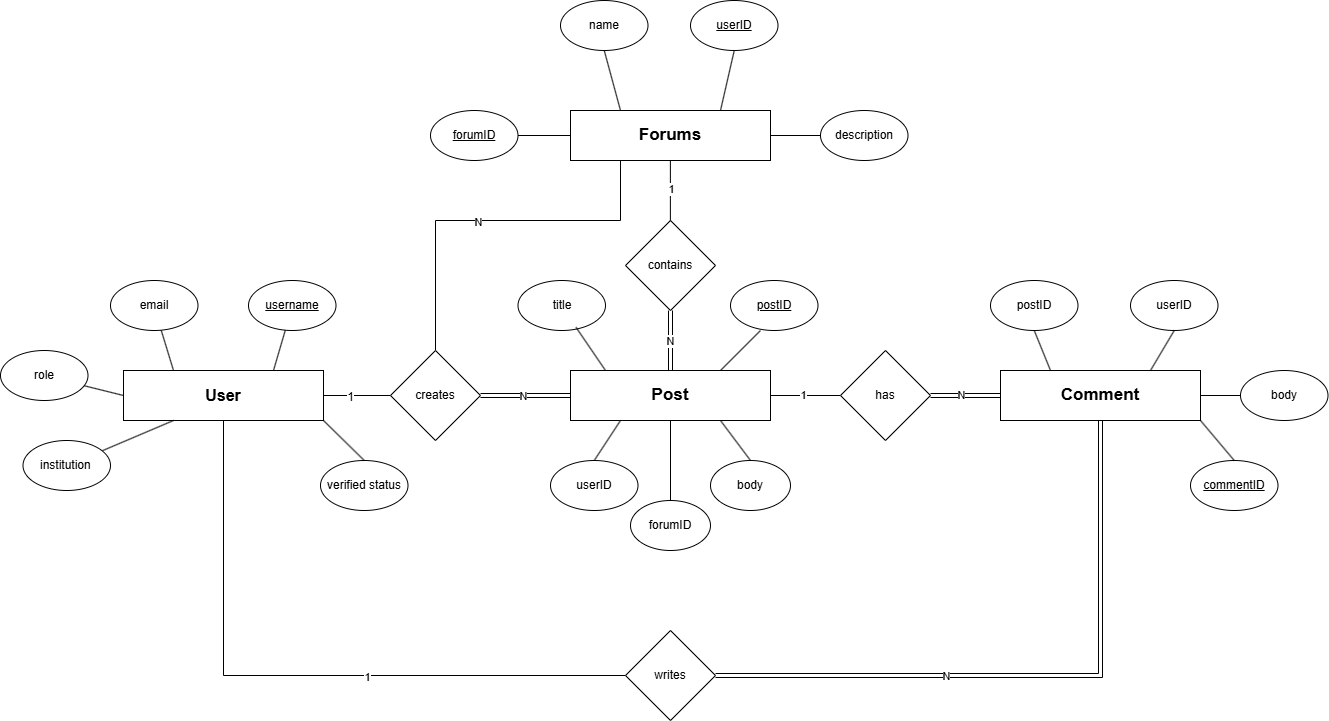

The diagram above was exported from draw.io. Its source (the exported page's mxGraphModel, read from the mxfile embedded in the PNG):
<mxGraphModel dx="1556" dy="2112" grid="1" gridSize="10" guides="1" tooltips="1" connect="1" arrows="1" fold="1" page="1" pageScale="1" pageWidth="850" pageHeight="1100" math="0" shadow="0">
  <root>
    <mxCell id="0" />
    <mxCell id="1" parent="0" />
    <mxCell id="adMG0QAGtbXTZqgjiM8N-2" edge="1" parent="1" source="Q8Kv-PUVSb193osp5wWS-1" style="edgeStyle=orthogonalEdgeStyle;rounded=0;orthogonalLoop=1;jettySize=auto;html=1;entryX=0;entryY=0.5;entryDx=0;entryDy=0;endArrow=none;endFill=0;startArrow=none;startFill=0;" target="Q8Kv-PUVSb193osp5wWS-3">
      <mxGeometry relative="1" as="geometry" />
    </mxCell>
    <mxCell id="adMG0QAGtbXTZqgjiM8N-24" connectable="0" parent="adMG0QAGtbXTZqgjiM8N-2" style="edgeLabel;html=1;align=center;verticalAlign=middle;resizable=0;points=[];fontSize=12;" value="1" vertex="1">
      <mxGeometry relative="1" x="-0.2239" y="-1" as="geometry">
        <mxPoint as="offset" />
      </mxGeometry>
    </mxCell>
    <mxCell id="0RXt5E5uZCcyqiqxswBE-16" edge="1" parent="1" source="Q8Kv-PUVSb193osp5wWS-1" style="edgeStyle=orthogonalEdgeStyle;rounded=0;orthogonalLoop=1;jettySize=auto;html=1;exitX=0.5;exitY=1;exitDx=0;exitDy=0;entryX=0;entryY=0.5;entryDx=0;entryDy=0;endArrow=none;endFill=0;" target="0RXt5E5uZCcyqiqxswBE-14">
      <mxGeometry relative="1" as="geometry" />
    </mxCell>
    <mxCell id="0RXt5E5uZCcyqiqxswBE-17" connectable="0" parent="0RXt5E5uZCcyqiqxswBE-16" style="edgeLabel;html=1;align=center;verticalAlign=middle;resizable=0;points=[];" value="1" vertex="1">
      <mxGeometry relative="1" x="0.2118" y="-1" as="geometry">
        <mxPoint as="offset" />
      </mxGeometry>
    </mxCell>
    <mxCell id="Q8Kv-PUVSb193osp5wWS-1" parent="1" style="rounded=0;whiteSpace=wrap;html=1;" value="&lt;b&gt;&lt;font style=&quot;font-size: 16px;&quot;&gt;User&lt;/font&gt;&lt;/b&gt;" vertex="1">
      <mxGeometry height="50" width="200" x="213" y="270" as="geometry" />
    </mxCell>
    <mxCell id="adMG0QAGtbXTZqgjiM8N-3" edge="1" parent="1" source="Q8Kv-PUVSb193osp5wWS-3" style="edgeStyle=orthogonalEdgeStyle;rounded=0;orthogonalLoop=1;jettySize=auto;html=1;entryX=0;entryY=0.5;entryDx=0;entryDy=0;endArrow=none;endFill=0;shape=link;" target="Q8Kv-PUVSb193osp5wWS-5">
      <mxGeometry relative="1" as="geometry" />
    </mxCell>
    <mxCell id="adMG0QAGtbXTZqgjiM8N-25" connectable="0" parent="adMG0QAGtbXTZqgjiM8N-3" style="edgeLabel;html=1;align=center;verticalAlign=middle;resizable=0;points=[];" value="N" vertex="1">
      <mxGeometry relative="1" x="-0.0639" as="geometry">
        <mxPoint as="offset" />
      </mxGeometry>
    </mxCell>
    <mxCell id="adMG0QAGtbXTZqgjiM8N-23" edge="1" parent="1" source="Q8Kv-PUVSb193osp5wWS-3" style="rounded=0;orthogonalLoop=1;jettySize=auto;html=1;entryX=0.25;entryY=1;entryDx=0;entryDy=0;exitX=0.5;exitY=0;exitDx=0;exitDy=0;endArrow=none;endFill=0;edgeStyle=orthogonalEdgeStyle;" target="Q8Kv-PUVSb193osp5wWS-7">
      <mxGeometry relative="1" as="geometry">
        <Array as="points">
          <mxPoint x="525" y="120" />
          <mxPoint x="710" y="120" />
        </Array>
      </mxGeometry>
    </mxCell>
    <mxCell id="adMG0QAGtbXTZqgjiM8N-26" connectable="0" parent="adMG0QAGtbXTZqgjiM8N-23" style="edgeLabel;html=1;align=center;verticalAlign=middle;resizable=0;points=[];" value="N" vertex="1">
      <mxGeometry relative="1" x="-0.0831" y="-1" as="geometry">
        <mxPoint as="offset" />
      </mxGeometry>
    </mxCell>
    <mxCell id="Q8Kv-PUVSb193osp5wWS-3" parent="1" style="rhombus;whiteSpace=wrap;html=1;" value="creates" vertex="1">
      <mxGeometry height="90" width="90" x="480" y="250" as="geometry" />
    </mxCell>
    <mxCell id="adMG0QAGtbXTZqgjiM8N-4" edge="1" parent="1" source="Q8Kv-PUVSb193osp5wWS-5" style="edgeStyle=orthogonalEdgeStyle;rounded=0;orthogonalLoop=1;jettySize=auto;html=1;entryX=0;entryY=0.5;entryDx=0;entryDy=0;endArrow=none;endFill=0;" target="adMG0QAGtbXTZqgjiM8N-1">
      <mxGeometry relative="1" as="geometry" />
    </mxCell>
    <mxCell id="adMG0QAGtbXTZqgjiM8N-30" connectable="0" parent="adMG0QAGtbXTZqgjiM8N-4" style="edgeLabel;html=1;align=center;verticalAlign=middle;resizable=0;points=[];" value="1" vertex="1">
      <mxGeometry relative="1" x="-0.0753" y="1" as="geometry">
        <mxPoint as="offset" />
      </mxGeometry>
    </mxCell>
    <mxCell id="Q8Kv-PUVSb193osp5wWS-5" parent="1" style="rounded=0;whiteSpace=wrap;html=1;" value="&lt;span style=&quot;font-size: 17px;&quot;&gt;&lt;b&gt;Post&lt;/b&gt;&lt;/span&gt;" vertex="1">
      <mxGeometry height="50" width="200" x="660" y="270" as="geometry" />
    </mxCell>
    <mxCell id="0RXt5E5uZCcyqiqxswBE-18" edge="1" parent="1" source="Q8Kv-PUVSb193osp5wWS-6" style="edgeStyle=orthogonalEdgeStyle;rounded=0;orthogonalLoop=1;jettySize=auto;html=1;exitX=0.5;exitY=1;exitDx=0;exitDy=0;entryX=1;entryY=0.5;entryDx=0;entryDy=0;endArrow=none;endFill=0;shape=link;" target="0RXt5E5uZCcyqiqxswBE-14">
      <mxGeometry relative="1" as="geometry" />
    </mxCell>
    <mxCell id="0RXt5E5uZCcyqiqxswBE-19" connectable="0" parent="0RXt5E5uZCcyqiqxswBE-18" style="edgeLabel;html=1;align=center;verticalAlign=middle;resizable=0;points=[];" value="N" vertex="1">
      <mxGeometry relative="1" x="0.2816" as="geometry">
        <mxPoint as="offset" />
      </mxGeometry>
    </mxCell>
    <mxCell id="Q8Kv-PUVSb193osp5wWS-6" parent="1" style="rounded=0;whiteSpace=wrap;html=1;" value="&lt;b&gt;&lt;font style=&quot;font-size: 17px;&quot;&gt;Comment&lt;/font&gt;&lt;/b&gt;" vertex="1">
      <mxGeometry height="50" width="200" x="1090" y="270" as="geometry" />
    </mxCell>
    <mxCell id="adMG0QAGtbXTZqgjiM8N-14" edge="1" parent="1" style="edgeStyle=orthogonalEdgeStyle;rounded=0;orthogonalLoop=1;jettySize=auto;html=1;entryX=0.5;entryY=0;entryDx=0;entryDy=0;endArrow=none;endFill=0;" target="adMG0QAGtbXTZqgjiM8N-12">
      <mxGeometry relative="1" as="geometry">
        <mxPoint x="760.0526315789475" y="120" as="sourcePoint" />
      </mxGeometry>
    </mxCell>
    <mxCell id="Q8Kv-PUVSb193osp5wWS-7" parent="1" style="rounded=0;whiteSpace=wrap;html=1;" value="&lt;span style=&quot;font-size: 17px;&quot;&gt;&lt;b&gt;Forums&lt;/b&gt;&lt;/span&gt;" vertex="1">
      <mxGeometry height="50" width="200" x="660" y="10" as="geometry" />
    </mxCell>
    <mxCell id="adMG0QAGtbXTZqgjiM8N-5" edge="1" parent="1" source="adMG0QAGtbXTZqgjiM8N-1" style="rounded=0;orthogonalLoop=1;jettySize=auto;html=1;entryX=0;entryY=0.5;entryDx=0;entryDy=0;endArrow=none;endFill=0;shape=link;" target="Q8Kv-PUVSb193osp5wWS-6">
      <mxGeometry relative="1" as="geometry" />
    </mxCell>
    <mxCell id="adMG0QAGtbXTZqgjiM8N-31" connectable="0" parent="adMG0QAGtbXTZqgjiM8N-5" style="edgeLabel;html=1;align=center;verticalAlign=middle;resizable=0;points=[];" value="N" vertex="1">
      <mxGeometry relative="1" x="-0.1446" y="1" as="geometry">
        <mxPoint as="offset" />
      </mxGeometry>
    </mxCell>
    <mxCell id="adMG0QAGtbXTZqgjiM8N-1" parent="1" style="rhombus;whiteSpace=wrap;html=1;" value="has" vertex="1">
      <mxGeometry height="90" width="90" x="930" y="250" as="geometry" />
    </mxCell>
    <mxCell id="adMG0QAGtbXTZqgjiM8N-6" parent="1" style="ellipse;whiteSpace=wrap;html=1;" value="&lt;u&gt;username&lt;/u&gt;" vertex="1">
      <mxGeometry height="50" width="87.5" x="338" y="180" as="geometry" />
    </mxCell>
    <mxCell id="adMG0QAGtbXTZqgjiM8N-7" edge="1" parent="1" source="adMG0QAGtbXTZqgjiM8N-6" style="rounded=0;orthogonalLoop=1;jettySize=auto;html=1;entryX=0.75;entryY=0;entryDx=0;entryDy=0;endArrow=none;endFill=0;" target="Q8Kv-PUVSb193osp5wWS-1">
      <mxGeometry relative="1" as="geometry" />
    </mxCell>
    <mxCell id="adMG0QAGtbXTZqgjiM8N-9" edge="1" parent="1" source="adMG0QAGtbXTZqgjiM8N-8" style="rounded=0;orthogonalLoop=1;jettySize=auto;html=1;entryX=0.25;entryY=0;entryDx=0;entryDy=0;endArrow=none;endFill=0;" target="Q8Kv-PUVSb193osp5wWS-1">
      <mxGeometry relative="1" as="geometry" />
    </mxCell>
    <mxCell id="adMG0QAGtbXTZqgjiM8N-8" parent="1" style="ellipse;whiteSpace=wrap;html=1;" value="email" vertex="1">
      <mxGeometry height="50" width="87.5" x="200" y="180" as="geometry" />
    </mxCell>
    <mxCell id="Q8Kv-PUVSb193osp5wWS-10" parent="1" style="ellipse;whiteSpace=wrap;html=1;" value="title" vertex="1">
      <mxGeometry height="50" width="87.5" x="607.5" y="180" as="geometry" />
    </mxCell>
    <mxCell id="adMG0QAGtbXTZqgjiM8N-10" parent="1" style="ellipse;whiteSpace=wrap;html=1;" value="verified status" vertex="1">
      <mxGeometry height="50" width="87.5" x="410" y="360" as="geometry" />
    </mxCell>
    <mxCell id="pssdbVXen4mVLNOcZ0z9-1" parent="1" style="ellipse;whiteSpace=wrap;html=1;" value="&lt;u&gt;commentID&lt;/u&gt;" vertex="1">
      <mxGeometry height="50" width="87.5" x="1280" y="360" as="geometry" />
    </mxCell>
    <mxCell id="adMG0QAGtbXTZqgjiM8N-13" edge="1" parent="1" source="adMG0QAGtbXTZqgjiM8N-12" style="edgeStyle=orthogonalEdgeStyle;rounded=0;orthogonalLoop=1;jettySize=auto;html=1;entryX=0.5;entryY=0;entryDx=0;entryDy=0;endArrow=none;endFill=0;shape=link;" target="Q8Kv-PUVSb193osp5wWS-5">
      <mxGeometry relative="1" as="geometry" />
    </mxCell>
    <mxCell id="adMG0QAGtbXTZqgjiM8N-32" connectable="0" parent="adMG0QAGtbXTZqgjiM8N-13" style="edgeLabel;html=1;align=center;verticalAlign=middle;resizable=0;points=[];" value="N" vertex="1">
      <mxGeometry relative="1" x="-0.0071" y="-1" as="geometry">
        <mxPoint as="offset" />
      </mxGeometry>
    </mxCell>
    <mxCell id="adMG0QAGtbXTZqgjiM8N-12" parent="1" style="rhombus;whiteSpace=wrap;html=1;" value="contains" vertex="1">
      <mxGeometry height="90" width="90" x="715" y="120" as="geometry" />
    </mxCell>
    <mxCell id="Q8Kv-PUVSb193osp5wWS-11" parent="1" style="ellipse;whiteSpace=wrap;html=1;" value="body" vertex="1">
      <mxGeometry height="50" width="80" x="800" y="360" as="geometry" />
    </mxCell>
    <mxCell id="adMG0QAGtbXTZqgjiM8N-16" edge="1" parent="1" source="adMG0QAGtbXTZqgjiM8N-15" style="edgeStyle=orthogonalEdgeStyle;rounded=0;orthogonalLoop=1;jettySize=auto;html=1;entryX=0;entryY=0.5;entryDx=0;entryDy=0;endArrow=none;endFill=0;" target="Q8Kv-PUVSb193osp5wWS-7">
      <mxGeometry relative="1" as="geometry" />
    </mxCell>
    <mxCell id="adMG0QAGtbXTZqgjiM8N-15" parent="1" style="ellipse;whiteSpace=wrap;html=1;" value="&lt;u&gt;forumID&lt;/u&gt;" vertex="1">
      <mxGeometry height="50" width="87.5" x="520" y="10" as="geometry" />
    </mxCell>
    <mxCell id="Q8Kv-PUVSb193osp5wWS-13" parent="1" style="ellipse;whiteSpace=wrap;html=1;" value="&lt;u&gt;postID&lt;/u&gt;" vertex="1">
      <mxGeometry height="50" width="87.5" x="820" y="180" as="geometry" />
    </mxCell>
    <mxCell id="adMG0QAGtbXTZqgjiM8N-18" edge="1" parent="1" source="adMG0QAGtbXTZqgjiM8N-17" style="edgeStyle=orthogonalEdgeStyle;rounded=0;orthogonalLoop=1;jettySize=auto;html=1;entryX=1;entryY=0.5;entryDx=0;entryDy=0;endArrow=none;endFill=0;" target="Q8Kv-PUVSb193osp5wWS-7">
      <mxGeometry relative="1" as="geometry" />
    </mxCell>
    <mxCell id="adMG0QAGtbXTZqgjiM8N-17" parent="1" style="ellipse;whiteSpace=wrap;html=1;fontStyle=0" value="&lt;span&gt;description&lt;/span&gt;" vertex="1">
      <mxGeometry height="50" width="87.5" x="910" y="10" as="geometry" />
    </mxCell>
    <mxCell id="Q8Kv-PUVSb193osp5wWS-16" edge="1" parent="1" style="endArrow=none;html=1;rounded=0;" value="">
      <mxGeometry height="50" relative="1" width="50" as="geometry">
        <mxPoint x="810" y="270" as="sourcePoint" />
        <mxPoint x="850" y="230" as="targetPoint" />
      </mxGeometry>
    </mxCell>
    <mxCell id="Q8Kv-PUVSb193osp5wWS-18" edge="1" parent="1" source="Q8Kv-PUVSb193osp5wWS-11" style="endArrow=none;html=1;rounded=0;entryX=0.75;entryY=1;entryDx=0;entryDy=0;exitX=0.5;exitY=0;exitDx=0;exitDy=0;" target="Q8Kv-PUVSb193osp5wWS-5" value="">
      <mxGeometry height="50" relative="1" width="50" as="geometry">
        <mxPoint x="810" y="390" as="sourcePoint" />
        <mxPoint x="860" y="340" as="targetPoint" />
      </mxGeometry>
    </mxCell>
    <mxCell id="pssdbVXen4mVLNOcZ0z9-12" parent="1" style="ellipse;whiteSpace=wrap;html=1;" value="body" vertex="1">
      <mxGeometry height="50" width="87.5" x="1330" y="270" as="geometry" />
    </mxCell>
    <mxCell id="pssdbVXen4mVLNOcZ0z9-13" edge="1" parent="1" source="pssdbVXen4mVLNOcZ0z9-12" style="endArrow=none;html=1;rounded=0;exitX=0;exitY=0.5;exitDx=0;exitDy=0;entryX=1;entryY=0.5;entryDx=0;entryDy=0;" target="Q8Kv-PUVSb193osp5wWS-6" value="">
      <mxGeometry height="50" relative="1" width="50" as="geometry">
        <mxPoint x="1334" y="260" as="sourcePoint" />
        <mxPoint x="1290" y="230" as="targetPoint" />
      </mxGeometry>
    </mxCell>
    <mxCell id="pssdbVXen4mVLNOcZ0z9-14" parent="1" style="ellipse;whiteSpace=wrap;html=1;" value="u&lt;span style=&quot;background-color: transparent; color: light-dark(rgb(0, 0, 0), rgb(255, 255, 255));&quot;&gt;serID&lt;/span&gt;" vertex="1">
      <mxGeometry height="50" width="87.5" x="1220" y="180" as="geometry" />
    </mxCell>
    <mxCell id="pssdbVXen4mVLNOcZ0z9-15" edge="1" parent="1" source="Q8Kv-PUVSb193osp5wWS-6" style="endArrow=none;html=1;rounded=0;entryX=0.5;entryY=1;entryDx=0;entryDy=0;exitX=0.75;exitY=0;exitDx=0;exitDy=0;" target="pssdbVXen4mVLNOcZ0z9-14" value="">
      <mxGeometry height="50" relative="1" width="50" as="geometry">
        <mxPoint x="1150" y="240" as="sourcePoint" />
        <mxPoint x="1200" y="190" as="targetPoint" />
      </mxGeometry>
    </mxCell>
    <mxCell id="pssdbVXen4mVLNOcZ0z9-16" parent="1" style="ellipse;whiteSpace=wrap;html=1;" value="postID" vertex="1">
      <mxGeometry height="50" width="87.5" x="1080" y="180" as="geometry" />
    </mxCell>
    <mxCell id="pssdbVXen4mVLNOcZ0z9-17" edge="1" parent="1" source="Q8Kv-PUVSb193osp5wWS-6" style="endArrow=none;html=1;rounded=0;entryX=0.5;entryY=1;entryDx=0;entryDy=0;exitX=0.25;exitY=0;exitDx=0;exitDy=0;" target="pssdbVXen4mVLNOcZ0z9-16" value="">
      <mxGeometry height="50" relative="1" width="50" as="geometry">
        <mxPoint x="1040" y="270" as="sourcePoint" />
        <mxPoint x="1090" y="220" as="targetPoint" />
      </mxGeometry>
    </mxCell>
    <mxCell id="adMG0QAGtbXTZqgjiM8N-28" edge="1" parent="1" source="adMG0QAGtbXTZqgjiM8N-29" style="rounded=0;orthogonalLoop=1;jettySize=auto;html=1;entryX=0.25;entryY=1;entryDx=0;entryDy=0;endArrow=none;endFill=0;exitX=0.5;exitY=0;exitDx=0;exitDy=0;" target="Q8Kv-PUVSb193osp5wWS-5">
      <mxGeometry relative="1" as="geometry">
        <mxPoint x="682.8831325280166" y="360.6753012079753" as="sourcePoint" />
      </mxGeometry>
    </mxCell>
    <mxCell id="Q8Kv-PUVSb193osp5wWS-20" edge="1" parent="1" style="endArrow=none;html=1;rounded=0;entryX=0.663;entryY=0.936;entryDx=0;entryDy=0;entryPerimeter=0;" target="Q8Kv-PUVSb193osp5wWS-10" value="">
      <mxGeometry height="50" relative="1" width="50" as="geometry">
        <mxPoint x="695" y="270" as="sourcePoint" />
        <mxPoint x="745" y="220" as="targetPoint" />
      </mxGeometry>
    </mxCell>
    <mxCell id="adMG0QAGtbXTZqgjiM8N-29" parent="1" style="ellipse;whiteSpace=wrap;html=1;" value="userID" vertex="1">
      <mxGeometry height="50" width="87.5" x="640" y="360" as="geometry" />
    </mxCell>
    <mxCell id="Q8Kv-PUVSb193osp5wWS-26" edge="1" parent="1" style="endArrow=none;html=1;rounded=0;exitX=0.5;exitY=0;exitDx=0;exitDy=0;entryX=0.5;entryY=1;entryDx=0;entryDy=0;" value="">
      <mxGeometry height="50" relative="1" width="50" as="geometry">
        <mxPoint x="759.88" y="120" as="sourcePoint" />
        <mxPoint x="759.88" y="60" as="targetPoint" />
      </mxGeometry>
    </mxCell>
    <mxCell id="pssdbVXen4mVLNOcZ0z9-18" connectable="0" parent="Q8Kv-PUVSb193osp5wWS-26" style="edgeLabel;html=1;align=center;verticalAlign=middle;resizable=0;points=[];" value="1" vertex="1">
      <mxGeometry relative="1" x="0.0361" as="geometry">
        <mxPoint as="offset" />
      </mxGeometry>
    </mxCell>
    <mxCell id="AbMM7i4yxWueB9Ccl_UP-2" edge="1" parent="1" source="AbMM7i4yxWueB9Ccl_UP-1" style="rounded=0;orthogonalLoop=1;jettySize=auto;html=1;entryX=0;entryY=0.5;entryDx=0;entryDy=0;endArrow=none;endFill=0;" target="Q8Kv-PUVSb193osp5wWS-1">
      <mxGeometry relative="1" as="geometry" />
    </mxCell>
    <mxCell id="AbMM7i4yxWueB9Ccl_UP-1" parent="1" style="ellipse;whiteSpace=wrap;html=1;" value="role" vertex="1">
      <mxGeometry height="50" width="87.5" x="90" y="250" as="geometry" />
    </mxCell>
    <mxCell id="AbMM7i4yxWueB9Ccl_UP-4" edge="1" parent="1" source="AbMM7i4yxWueB9Ccl_UP-3" style="rounded=0;orthogonalLoop=1;jettySize=auto;html=1;entryX=0.25;entryY=1;entryDx=0;entryDy=0;endArrow=none;endFill=0;" target="Q8Kv-PUVSb193osp5wWS-1">
      <mxGeometry relative="1" as="geometry" />
    </mxCell>
    <mxCell id="AbMM7i4yxWueB9Ccl_UP-3" parent="1" style="ellipse;whiteSpace=wrap;html=1;" value="institution&amp;nbsp;" vertex="1">
      <mxGeometry height="50" width="87.5" x="112.5" y="340" as="geometry" />
    </mxCell>
    <mxCell id="0RXt5E5uZCcyqiqxswBE-1" parent="1" style="ellipse;whiteSpace=wrap;html=1;" value="&lt;u&gt;userID&lt;/u&gt;" vertex="1">
      <mxGeometry height="50" width="87.5" x="780" y="-100" as="geometry" />
    </mxCell>
    <mxCell id="0RXt5E5uZCcyqiqxswBE-4" parent="1" style="ellipse;whiteSpace=wrap;html=1;" value="name" vertex="1">
      <mxGeometry height="50" width="87.5" x="650" y="-100" as="geometry" />
    </mxCell>
    <mxCell id="0RXt5E5uZCcyqiqxswBE-8" edge="1" parent="1" source="Q8Kv-PUVSb193osp5wWS-7" style="endArrow=none;html=1;rounded=0;entryX=0.5;entryY=1;entryDx=0;entryDy=0;exitX=0.25;exitY=0;exitDx=0;exitDy=0;" target="0RXt5E5uZCcyqiqxswBE-4" value="">
      <mxGeometry height="50" relative="1" width="50" as="geometry">
        <mxPoint x="750" y="30" as="sourcePoint" />
        <mxPoint x="800" y="-20" as="targetPoint" />
      </mxGeometry>
    </mxCell>
    <mxCell id="0RXt5E5uZCcyqiqxswBE-9" edge="1" parent="1" source="Q8Kv-PUVSb193osp5wWS-7" style="endArrow=none;html=1;rounded=0;entryX=0.5;entryY=1;entryDx=0;entryDy=0;exitX=0.75;exitY=0;exitDx=0;exitDy=0;" target="0RXt5E5uZCcyqiqxswBE-1" value="">
      <mxGeometry height="50" relative="1" width="50" as="geometry">
        <mxPoint x="750" y="30" as="sourcePoint" />
        <mxPoint x="800" y="-20" as="targetPoint" />
      </mxGeometry>
    </mxCell>
    <mxCell id="0RXt5E5uZCcyqiqxswBE-10" parent="1" style="ellipse;whiteSpace=wrap;html=1;" value="forumID" vertex="1">
      <mxGeometry height="50" width="80" x="720" y="400" as="geometry" />
    </mxCell>
    <mxCell id="0RXt5E5uZCcyqiqxswBE-11" edge="1" parent="1" source="0RXt5E5uZCcyqiqxswBE-10" style="endArrow=none;html=1;rounded=0;entryX=0.5;entryY=1;entryDx=0;entryDy=0;exitX=0.5;exitY=0;exitDx=0;exitDy=0;" target="Q8Kv-PUVSb193osp5wWS-5" value="">
      <mxGeometry height="50" relative="1" width="50" as="geometry">
        <mxPoint x="830" y="380" as="sourcePoint" />
        <mxPoint x="880" y="330" as="targetPoint" />
      </mxGeometry>
    </mxCell>
    <mxCell id="0RXt5E5uZCcyqiqxswBE-12" edge="1" parent="1" source="pssdbVXen4mVLNOcZ0z9-1" style="endArrow=none;html=1;rounded=0;entryX=1;entryY=1;entryDx=0;entryDy=0;exitX=0.5;exitY=0;exitDx=0;exitDy=0;" target="Q8Kv-PUVSb193osp5wWS-6" value="">
      <mxGeometry height="50" relative="1" width="50" as="geometry">
        <mxPoint x="1130" y="380" as="sourcePoint" />
        <mxPoint x="1180" y="330" as="targetPoint" />
      </mxGeometry>
    </mxCell>
    <mxCell id="0RXt5E5uZCcyqiqxswBE-13" edge="1" parent="1" source="adMG0QAGtbXTZqgjiM8N-10" style="endArrow=none;html=1;rounded=0;entryX=1;entryY=1;entryDx=0;entryDy=0;exitX=0.5;exitY=0;exitDx=0;exitDy=0;" target="Q8Kv-PUVSb193osp5wWS-1" value="">
      <mxGeometry height="50" relative="1" width="50" as="geometry">
        <mxPoint x="460" y="420" as="sourcePoint" />
        <mxPoint x="510" y="370" as="targetPoint" />
      </mxGeometry>
    </mxCell>
    <mxCell id="0RXt5E5uZCcyqiqxswBE-14" parent="1" style="rhombus;whiteSpace=wrap;html=1;" value="writes" vertex="1">
      <mxGeometry height="90" width="90" x="715" y="530" as="geometry" />
    </mxCell>
  </root>
</mxGraphModel>